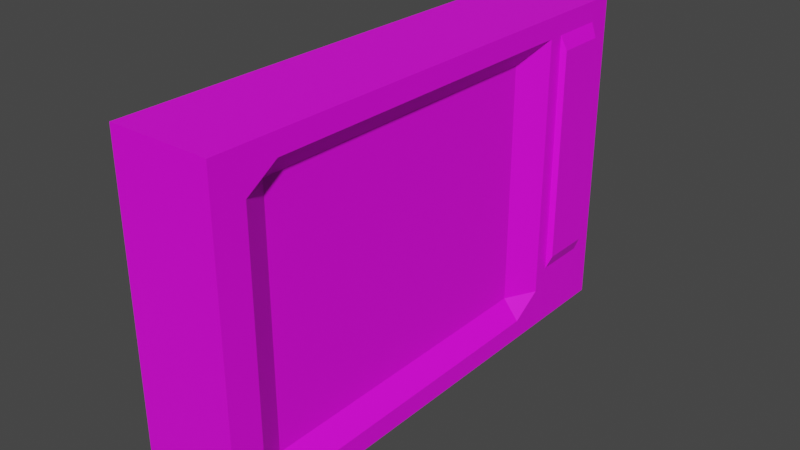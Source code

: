 # Source: tv.blend  (saved by Blender 2.92.15; exported with 4.5.12 LTS)
import bpy
from mathutils import Matrix  # noqa: F401  (used for matrix-valued properties, if any)

bpy.ops.wm.read_factory_settings(use_empty=True)
scene = bpy.context.scene
scene.name = 'Scene'

# ---- collections
col_collection = bpy.data.collections.new('Collection'); scene.collection.children.link(col_collection)

# ---- images (referenced by path relative to the original .blend; pixels are not part of the script)
import os
ASSET_DIR = os.environ.get("B2B_ASSET_DIR", "")  # directory of the original .blend (textures are referenced by path, not embedded)
HERE = os.path.dirname(os.path.abspath(__file__))  # packed textures are extracted next to this script under _unpacked/

def load_image(name, relpath, width, height, colorspace="sRGB"):
    """Load a texture the original file referenced (path relative to the .blend, or extracted next to this script)."""
    p = next((c for c in (os.path.join(HERE, relpath), os.path.join(ASSET_DIR, relpath)) if relpath and os.path.exists(c)), "")
    if p:
        img = bpy.data.images.load(p, check_existing=True)
        img.name = name
    else:  # same state as the original file: an image datablock whose file is absent (Cycles renders it pink)
        img = bpy.data.images.new(name, width, height)
        img.source = "FILE"
        img.filepath = "//" + (relpath or name)
    img.colorspace_settings.name = colorspace
    return img
img_worntv_jpg = load_image('worntv.jpg', 'textures/worntv.jpg', 1024, 1024, 'sRGB')

# ---- materials (node trees are filled in below, after node groups)
mat_material_001 = bpy.data.materials.new('Material.001')
mat_material_001.use_transparent_shadow = False

# ---- material node trees
mat_material_001.use_nodes = True; mat_material_001.node_tree.nodes.clear()
_N = mat_material_001.node_tree.nodes; _L = mat_material_001.node_tree.links
n0 = _N.new('ShaderNodeBsdfPrincipled'); n0.name = 'Principled BSDF'; n0.location = (10, 300)
n0.distribution = 'GGX'
n0.subsurface_method = 'BURLEY'
n0.inputs[3].default_value = 1.45
n0.inputs[27].default_value = (0.0, 0.0, 0.0, 1.0)
n0.inputs[28].default_value = 1.0
n1 = _N.new('ShaderNodeOutputMaterial'); n1.name = 'Material Output'; n1.location = (300, 300)
n2 = _N.new('ShaderNodeTexImage'); n2.name = 'Image Texture'; n2.location = (-688, 192)
n2.image = img_worntv_jpg
_L.new(n0.outputs[0], n1.inputs[0])
_L.new(n2.outputs[0], n0.inputs[0])
n1.is_active_output = True

# ---- world
world_world = bpy.data.worlds.new('World'); scene.world = world_world
world_world.use_nodes = True; world_world.node_tree.nodes.clear()
_N = world_world.node_tree.nodes; _L = world_world.node_tree.links
n0 = _N.new('ShaderNodeOutputWorld'); n0.name = 'World Output'; n0.location = (300, 300)
n1 = _N.new('ShaderNodeBackground'); n1.name = 'Background'; n1.location = (10, 300)
n1.inputs[0].default_value = (0.05088, 0.05088, 0.05088, 1.0)
_L.new(n1.outputs[0], n0.inputs[0])
n0.is_active_output = True
world_world.color = (0.05088, 0.05088, 0.05088)
world_world.use_sun_shadow = False
world_world.sun_shadow_jitter_overblur = 0.0

# ---- meshes
me_cube_001 = bpy.data.meshes.new('Cube.001')
me_cube_001.from_pydata([(-1.0, -1.0, -1.0), (-1.0, -1.0, 1.0), (-1.0, 1.0, -1.0), (-1.0, 1.0, 1.0), (1.0, -1.0, -1.0), (1.0, -1.0, 1.0), (1.0, 1.0, -1.0), (1.0, 1.0, 1.0), (-0.6766, -0.5, 0.75), (-0.6766, -0.5, -0.75), (-0.6766, 0.75, -0.75), (-0.6766, 0.75, 0.75), (-1.0, -0.9035, -1.0), (-1.0, 1.0, -0.875), (-1.0, -0.5, -0.875), (-1.0, -1.0, 0.625), (-1.0, 0.375, -1.0), (-1.0, -0.875, 0.5), (-1.0, -0.5, 0.875), (-1.0, 0.875, -0.75), (-1.0, 0.75, -0.875), (-1.0, -0.625, -0.75), (-1.0, -0.875, -0.75), (-1.0, -0.6875, -0.875), (-1.0, -0.625, 0.75), (-1.0, -0.6875, 0.625), (-1.0, 0.875, 0.75), (-1.0, 0.75, 0.875), (-1.0, -0.9035, 0.625), (-1.0, -0.9035, -0.875), (-1.0, -0.625, -0.875), (-1.0, 0.875, -0.875), (-1.0, 0.375, -0.875), (-1.0, -0.625, 0.875), (-1.0, 0.875, 0.875), (-1.118, -0.8963, 0.4278), (-1.118, -0.8963, -0.6778), (-1.118, -0.6947, -0.7884), (-1.118, -0.6947, 0.5384), (-1.118, -0.8963, 0.5384), (-1.118, -0.8963, -0.7884)], [], [(4, 5, 1, 15, 0), (4, 0, 12, 16, 2, 6), (16, 32, 20, 31, 13, 2), (23, 37, 38, 25), (17, 28, 39, 35), (30, 21, 9, 14), (1, 3, 13, 31, 19, 26, 34, 27, 18, 33, 24, 21, 30, 14, 32, 16, 12, 29, 23, 25, 28, 15), (23, 29, 40, 37), (6, 2, 13, 3, 7), (10, 11, 26, 19), (21, 24, 8, 9), (27, 11, 8, 18), (28, 25, 38, 39), (20, 10, 19, 31), (9, 10, 20, 32, 14), (8, 11, 10, 9), (5, 4, 6, 7), (0, 15, 28, 17, 22, 29, 12), (24, 33, 18, 8), (7, 3, 1, 5), (11, 27, 34, 26), (35, 39, 38, 37, 40, 36), (29, 22, 36, 40), (17, 35, 36, 22)])
_uv = me_cube_001.uv_layers.new(name='UVMap')
_uv.uv.foreach_set('vector', [0.375, 0.75, 0.625, 0.75, 0.625, 1.0, 0.5781, 1.0, 0.375, 1.0, 0.375, 0.75, 0.125, 0.75, 0.125, 0.7344, 0.125, 0.5781, 0.125, 0.5, 0.375, 0.5, 0.375, 0.1719, 0.3906, 0.1719, 0.3906, 0.2188, 0.3906, 0.2344, 0.3906, 0.25, 0.375, 0.25, 0.3906, 0.03125, 0.3906, 0.03125, 0.5781, 0.03125, 0.5781, 0.03125, 0.5625, 0.01562, 0.5781, 0.01562, 0.5781, 0.01562, 0.5625, 0.01562, 0.3906, 0.04688, 0.4062, 0.04688, 0.4062, 0.0625, 0.3906, 0.0625, 0.625, 0.0, 0.625, 0.25, 0.3906, 0.25, 0.3906, 0.2344, 0.4062, 0.2344, 0.5938, 0.2344, 0.6094, 0.2344, 0.6094, 0.2188, 0.6094, 0.0625, 0.6094, 0.04688, 0.5938, 0.04688, 0.4062, 0.04688, 0.3906, 0.04688, 0.3906, 0.0625, 0.3906, 0.1719, 0.375, 0.1719, 0.375, 0.01562, 0.3906, 0.01562, 0.3906, 0.03125, 0.5781, 0.03125, 0.5781, 0.01562, 0.5781, 0.0, 0.3906, 0.03125, 0.3906, 0.01562, 0.3906, 0.01562, 0.3906, 0.03125, 0.375, 0.5, 0.375, 0.25, 0.3906, 0.25, 0.625, 0.25, 0.625, 0.5, 0.4062, 0.2188, 0.5938, 0.2188, 0.5938, 0.2344, 0.4062, 0.2344, 0.4062, 0.04688, 0.5938, 0.04688, 0.5938, 0.0625, 0.4062, 0.0625, 0.6094, 0.2188, 0.5938, 0.2188, 0.5938, 0.0625, 0.6094, 0.0625, 0.5781, 0.01562, 0.5781, 0.03125, 0.5781, 0.03125, 0.5781, 0.01562, 0.3906, 0.2188, 0.4062, 0.2188, 0.4062, 0.2344, 0.3906, 0.2344, 0.4062, 0.0625, 0.4062, 0.2188, 0.3906, 0.2188, 0.3906, 0.1719, 0.3906, 0.0625, 0.5938, 0.0625, 0.5938, 0.2188, 0.4062, 0.2188, 0.4062, 0.0625, 0.625, 0.75, 0.375, 0.75, 0.375, 0.5, 0.625, 0.5, 0.375, 0.0, 0.5781, 0.0, 0.5781, 0.01562, 0.5625, 0.01562, 0.4062, 0.01562, 0.3906, 0.01562, 0.375, 0.01562, 0.5938, 0.04688, 0.6094, 0.04688, 0.6094, 0.0625, 0.5938, 0.0625, 0.625, 0.5, 0.875, 0.5, 0.875, 0.75, 0.625, 0.75, 0.5938, 0.2188, 0.6094, 0.2188, 0.6094, 0.2344, 0.5938, 0.2344, 0.5625, 0.01562, 0.5781, 0.01562, 0.5781, 0.03125, 0.3906, 0.03125, 0.3906, 0.01562, 0.4062, 0.01562, 0.3906, 0.01562, 0.4062, 0.01562, 0.4062, 0.01562, 0.3906, 0.01562, 0.5625, 0.01562, 0.5625, 0.01562, 0.4062, 0.01562, 0.4062, 0.01562])
me_cube_001.materials.append(mat_material_001)
me_cube_001.use_remesh_fix_poles = True
me_cube_001.use_remesh_preserve_attributes = False
me_cube_001.use_mirror_vertex_groups = False
me_cube_001.update()

# ---- objects
ob_cube = bpy.data.objects.new('Cube', me_cube_001)

# ---- transforms, parenting, visibility, modifiers, constraints
ob_cube.location = (0.0, 0.0, 0.0)
ob_cube.scale = (-0.2548, -1.274, -0.8218)
ob_cube.lineart.crease_threshold = 0.0

# ---- collection membership
col_collection.objects.link(ob_cube)

# ---- scene / render settings (as saved in the file)
scene.frame_start = 1; scene.frame_end = 250; scene.frame_set(1)
scene.render.engine = 'BLENDER_EEVEE_NEXT'
scene.cycles.use_denoising = False
scene.cycles.samples = 128
scene.cycles.sampling_pattern = 'TABULATED_SOBOL'
scene.cycles.use_adaptive_sampling = False
scene.cycles.use_light_tree = False
scene.view_settings.view_transform = 'Filmic'
bpy.context.view_layer.update()

# ---- added for rendering (the .blend has no active camera and no usable light): camera, sun
cam_auto = bpy.data.cameras.new('AutoCamera')
cam_auto.lens = 50.0
cam_auto.sensor_width = 36.0
cam_auto.clip_end = 1000.0
ob_auto_camera = bpy.data.objects.new('AutoCamera', cam_auto)
scene.collection.objects.link(ob_auto_camera)
ob_auto_camera.location = (2.86455, -3.41941, 2.27961)
ob_auto_camera.rotation_euler = (1.09748, -7.21219e-08, 0.694738)
scene.camera = ob_auto_camera
light_auto_sun = bpy.data.lights.new('AutoSun', 'SUN')
light_auto_sun.energy = 3.0
light_auto_sun.angle = 0.0523599
ob_auto_sun = bpy.data.objects.new('AutoSun', light_auto_sun)
scene.collection.objects.link(ob_auto_sun)
ob_auto_sun.rotation_euler = (0.872665, 0.174533, 0.523599)
bpy.context.view_layer.update()
